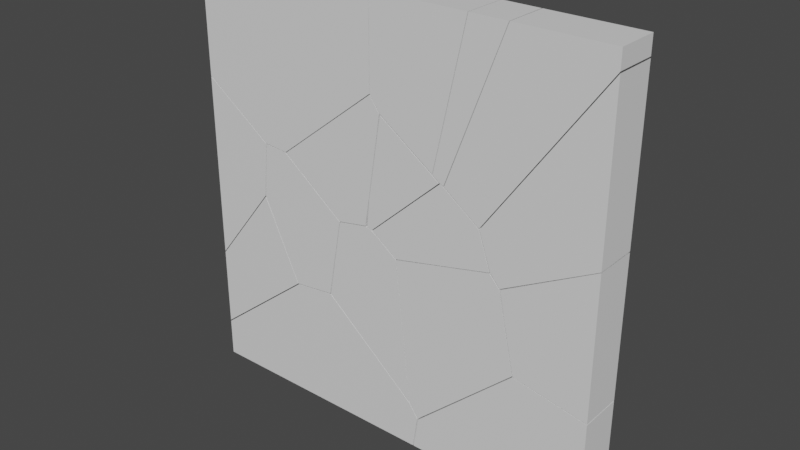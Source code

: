 # Source: GlassShatter.blend  (saved by Blender 2.92.15; exported with 4.5.12 LTS)
import bpy
from mathutils import Matrix  # noqa: F401  (used for matrix-valued properties, if any)

bpy.ops.wm.read_factory_settings(use_empty=True)
scene = bpy.context.scene
scene.name = 'Scene'

# ---- collections
col_collection = bpy.data.collections.new('Collection'); scene.collection.children.link(col_collection)

# ---- materials (node trees are filled in below, after node groups)
mat_glass = bpy.data.materials.new('Glass')
mat_glass.use_transparent_shadow = False

# ---- material node trees
mat_glass.use_nodes = True; mat_glass.node_tree.nodes.clear()
_N = mat_glass.node_tree.nodes; _L = mat_glass.node_tree.links
n0 = _N.new('ShaderNodeBsdfPrincipled'); n0.name = 'Principled BSDF'; n0.location = (10, 300)
n0.distribution = 'GGX'
n0.subsurface_method = 'BURLEY'
n0.inputs[3].default_value = 1.45
n0.inputs[27].default_value = (0.0, 0.0, 0.0, 1.0)
n0.inputs[28].default_value = 1.0
n1 = _N.new('ShaderNodeOutputMaterial'); n1.name = 'Material Output'; n1.location = (300, 300)
_L.new(n0.outputs[0], n1.inputs[0])
n1.is_active_output = True

# ---- world
world_world = bpy.data.worlds.new('World'); scene.world = world_world
world_world.use_nodes = True; world_world.node_tree.nodes.clear()
_N = world_world.node_tree.nodes; _L = world_world.node_tree.links
n0 = _N.new('ShaderNodeOutputWorld'); n0.name = 'World Output'; n0.location = (300, 300)
n1 = _N.new('ShaderNodeBackground'); n1.name = 'Background'; n1.location = (10, 300)
n1.inputs[0].default_value = (0.05088, 0.05088, 0.05088, 1.0)
_L.new(n1.outputs[0], n0.inputs[0])
n0.is_active_output = True
world_world.color = (0.05088, 0.05088, 0.05088)
world_world.use_sun_shadow = False
world_world.sun_shadow_jitter_overblur = 0.0

# ---- meshes
me_cube_cell_016 = bpy.data.meshes.new('Cube_cell.016')
me_cube_cell_016.from_pydata([(-0.1577, 0.05, 0.1277), (-0.0401, 0.05, -0.1903), (-0.09861, 0.05, -0.2439), (-0.1041, 0.05, -0.2359), (-0.1206, 0.05, -0.2117), (0.01541, 0.05, 0.1677), (0.1363, 0.05, -0.02847), (0.1072, 0.05, 0.1086), (0.09741, 0.05, 0.1541), (0.07974, 0.05, 0.1743), (0.07374, 0.05, 0.1809), (-0.1576, -0.05, 0.1278), (-0.0986, -0.05, -0.2436), (-0.1151, -0.05, -0.2197), (-0.1206, -0.05, -0.2116), (-0.1002, -0.05, 0.1411), (0.1267, -0.05, 0.01767), (0.1365, -0.05, -0.02816), (0.07747, -0.05, -0.08228), (0.09748, -0.05, 0.1543), (0.09158, -0.05, 0.161), (0.07369, -0.05, 0.1806), (0.1363, 0.05, -0.02847), (-0.0401, 0.05, -0.1903), (-0.09861, 0.05, -0.2439), (-0.1041, 0.05, -0.2359), (-0.1206, 0.05, -0.2117), (-0.1577, 0.05, 0.1277), (0.01541, 0.05, 0.1677), (0.07374, 0.05, 0.1809), (0.07974, 0.05, 0.1743), (0.09741, 0.05, 0.1541), (0.1072, 0.05, 0.1086), (0.1365, -0.05, -0.02816), (0.1267, -0.05, 0.01767), (0.09748, -0.05, 0.1543), (0.09158, -0.05, 0.161), (0.07369, -0.05, 0.1806), (-0.1002, -0.05, 0.1411), (-0.1576, -0.05, 0.1278), (-0.1206, -0.05, -0.2116), (-0.1151, -0.05, -0.2197), (-0.0986, -0.05, -0.2436), (0.07747, -0.05, -0.08228)], [], [(22, 23, 24, 25, 26, 27, 28, 29, 30, 31, 32), (33, 34, 35, 36, 37, 38, 39, 40, 41, 42, 43), (2, 1, 18, 12), (18, 1, 6, 17), (16, 17, 6, 7), (7, 8, 19, 16), (14, 4, 3, 13), (3, 2, 12, 13), (20, 19, 8, 9), (9, 10, 21, 20), (21, 10, 5, 15), (0, 11, 15, 5), (4, 14, 11, 0)])
_k = set([(0, 4), (0, 5), (1, 2), (1, 6), (2, 3), (3, 4), (5, 10), (6, 7), (7, 8), (8, 9), (9, 10), (11, 14), (11, 15), (12, 13), (12, 18), (13, 14), (15, 21), (16, 17), (16, 19), (17, 18), (19, 20), (20, 21), (22, 23), (22, 32), (23, 24), (24, 25), (25, 26), (26, 27), (27, 28), (28, 29), (29, 30), (30, 31), (31, 32), (33, 34), (33, 43), (34, 35), (35, 36), (36, 37), (37, 38), (38, 39), (39, 40), (40, 41), (41, 42), (42, 43)])
me_cube_cell_016.attributes.new('sharp_edge', 'BOOLEAN', 'EDGE').data.foreach_set('value', [ (min(e.vertices), max(e.vertices)) in _k for e in me_cube_cell_016.edges])
_uv = me_cube_cell_016.uv_layers.new(name='UVMap')
_uv.uv.foreach_set('vector', [0.4481, 0.4564, 0.4077, 0.4123, 0.3943, 0.3977, 0.3963, 0.3963, 0.4023, 0.3922, 0.4872, 0.3829, 0.4972, 0.4262, 0.5005, 0.4408, 0.4988, 0.4423, 0.4938, 0.4467, 0.4824, 0.4491, 0.4482, 0.7935, 0.4597, 0.796, 0.4938, 0.8033, 0.4955, 0.8047, 0.5004, 0.8092, 0.4905, 0.8527, 0.4872, 0.8671, 0.4024, 0.8578, 0.4003, 0.8564, 0.3944, 0.8523, 0.4347, 0.8083, 0.7504, 0.0, 1.0, 0.2488, 1.0, 0.7488, 0.2489, 0.0, 0.7488, 0.7488, 0.2488, 0.2488, 1.0, 0.2507, 1.0, 0.7494, 1.0, 0.749, 0.7494, 0.7494, 0.2507, 0.2507, 1.0, 0.2495, 0.2495, 0.2495, 0.2497, 0.0, 0.7494, 0.0, 0.749, 0.749, 0.7507, 0.7507, 0.2488, 0.2488, 1.0, 0.2496, 1.0, 0.751, 0.2496, 0.2496, 0.2496, 0.0, 0.7511, 0.0, 0.751, 0.751, 0.7501, 0.0, 1.0, 0.2506, 1.0, 0.7503, 0.2517, 0.0, 0.2517, 0.2517, 0.2513, 0.0, 0.749, 0.0, 0.7501, 0.7501, 0.749, 0.749, 0.2513, 0.2513, 0.2522, 0.0, 0.7516, 0.0, 1.0, 0.2511, 1.0, 0.7513, 0.7516, 0.7516, 0.2522, 0.2522, 1.0, 0.2488, 1.0, 0.7507, 0.2487, 0.0, 0.7489, 0.0])
me_cube_cell_016.materials.append(mat_glass)
me_cube_cell_016.use_remesh_fix_poles = True
me_cube_cell_016.use_remesh_preserve_attributes = False
me_cube_cell_016.use_mirror_vertex_groups = False
me_cube_cell_016.update()
me_cube_cell_017 = bpy.data.meshes.new('Cube_cell.017')
me_cube_cell_017.from_pydata([(-0.08785, 0.05, -0.1218), (-0.07205, 0.05, -0.1258), (-0.05755, 0.05, 0.0688), (-0.0473, 0.05, 0.1326), (0.09945, 0.05, 0.03073), (0.08684, 0.05, 0.03973), (0.08257, 0.05, 0.04277), (-0.07803, -0.05, -0.05859), (-0.0842, -0.05, -0.1227), (-0.07187, -0.05, -0.1257), (0.09949, -0.05, 0.03075), (0.09529, -0.05, 0.03375), (0.08254, -0.05, 0.04283), (-0.04732, -0.05, 0.1326), (-0.05755, 0.05, 0.0688), (-0.0473, 0.05, 0.1326), (-0.07803, -0.05, -0.05859), (-0.0842, -0.05, -0.1227), (0.08257, 0.05, 0.04277), (0.08684, 0.05, 0.03973), (0.09945, 0.05, 0.03073), (-0.07205, 0.05, -0.1258), (-0.08785, 0.05, -0.1218), (0.09949, -0.05, 0.03075), (0.09529, -0.05, 0.03375), (0.08254, -0.05, 0.04283), (-0.04732, -0.05, 0.1326), (-0.07187, -0.05, -0.1257)], [], [(14, 15, 18, 19, 20, 21, 0), (23, 24, 25, 26, 16, 17, 27), (13, 3, 2, 7), (11, 5, 6, 12), (22, 8, 7, 2), (22, 1, 8), (1, 9, 8), (12, 6, 3, 13), (10, 4, 5, 11), (4, 10, 9, 1)])
_k = set([(0, 14), (0, 21), (1, 4), (1, 22), (2, 3), (2, 22), (3, 6), (4, 5), (5, 6), (7, 8), (7, 13), (8, 9), (9, 10), (10, 11), (11, 12), (12, 13), (14, 15), (15, 18), (16, 17), (16, 26), (17, 27), (18, 19), (19, 20), (20, 21), (23, 24), (23, 27), (24, 25), (25, 26)])
me_cube_cell_017.attributes.new('sharp_edge', 'BOOLEAN', 'EDGE').data.foreach_set('value', [ (min(e.vertices), max(e.vertices)) in _k for e in me_cube_cell_017.edges])
_uv = me_cube_cell_017.uv_layers.new(name='UVMap')
_uv.uv.foreach_set('vector', [0.5479, 0.3701, 0.5638, 0.3727, 0.5414, 0.4052, 0.5406, 0.4062, 0.5384, 0.4094, 0.4995, 0.3655, 0.5002, 0.3626, 0.5384, 0.8406, 0.5391, 0.8417, 0.5414, 0.8448, 0.5638, 0.8773, 0.516, 0.885, 0.5, 0.8865, 0.4993, 0.8834, 0.7506, 0.7506, 0.2505, 0.2505, 0.2509, 0.0, 0.7519, 0.0, 0.2489, 0.0, 0.7486, 0.0, 1.0, 0.2513, 1.0, 0.751, 0.2513, 0.0, 0.752, 0.0, 1.0, 0.2481, 1.0, 0.7491, 0.2513, 0.2513, 1.0, 0.2508, 0.752, 0.752, 0.2505, 0.0, 0.7509, 0.0, 0.7519, 0.7519, 0.751, 0.751, 0.2513, 0.2513, 1.0, 0.2505, 1.0, 0.7506, 0.7507, 0.7507, 0.2501, 0.2501, 1.0, 0.2514, 1.0, 0.7511, 1.0, 0.2501, 1.0, 0.7507, 0.7509, 0.7509, 0.2505, 0.2505])
me_cube_cell_017.materials.append(mat_glass)
me_cube_cell_017.use_remesh_fix_poles = True
me_cube_cell_017.use_remesh_preserve_attributes = False
me_cube_cell_017.use_mirror_vertex_groups = False
me_cube_cell_017.update()
me_cube_cell_001 = bpy.data.meshes.new('Cube_cell.001')
me_cube_cell_001.from_pydata([(-0.2575, -0.05, 0.2269), (-0.2575, 0.05, 0.2269), (-0.2575, -0.05, -0.04766), (-0.2575, 0.05, -0.04759), (-0.09183, 0.05, -0.1647), (0.02558, 0.05, -0.1217), (-0.03495, 0.05, -0.1694), (-0.04927, 0.05, -0.1682), (0.2065, 0.05, 0.2269), (0.2062, 0.05, 0.08463), (0.2059, 0.05, 0.0204), (-0.09179, -0.05, -0.1647), (-0.07761, -0.05, -0.1659), (0.2069, -0.05, 0.2269), (0.2069, -0.05, 0.2133), (0.2061, -0.05, 0.02028), (0.1461, -0.05, -0.027), (-0.03481, -0.05, -0.1693), (-0.2575, 0.05, -0.04759), (-0.2575, -0.05, -0.04766), (0.2065, 0.05, 0.2269), (0.2062, 0.05, 0.08463), (0.2059, 0.05, 0.0204), (0.02558, 0.05, -0.1217), (-0.03495, 0.05, -0.1694), (-0.04927, 0.05, -0.1682), (-0.09183, 0.05, -0.1647), (0.1461, -0.05, -0.027), (0.2061, -0.05, 0.02028), (0.2069, -0.05, 0.2133), (0.2069, -0.05, 0.2269), (-0.09179, -0.05, -0.1647), (-0.07761, -0.05, -0.1659), (-0.03481, -0.05, -0.1693)], [], [(19, 0, 1, 18), (18, 1, 20, 21, 22, 23, 24, 25, 26), (27, 28, 29, 30, 0, 19, 31, 32, 33), (20, 1, 0, 30), (7, 6, 17, 12), (4, 7, 12, 11), (16, 5, 10, 15), (6, 5, 16, 17), (13, 14, 9, 8), (10, 9, 14, 15), (3, 4, 11, 2)])
_k = set([(2, 3), (2, 11), (3, 4), (4, 7), (5, 6), (5, 10), (6, 7), (8, 9), (8, 13), (9, 10), (11, 12), (12, 17), (13, 14), (14, 15), (15, 16), (16, 17), (18, 19), (18, 26), (19, 31), (20, 21), (20, 30), (21, 22), (22, 23), (23, 24), (24, 25), (25, 26), (27, 28), (27, 33), (28, 29), (29, 30), (31, 32), (32, 33)])
me_cube_cell_001.attributes.new('sharp_edge', 'BOOLEAN', 'EDGE').data.foreach_set('value', [ (min(e.vertices), max(e.vertices)) in _k for e in me_cube_cell_001.edges])
_uv = me_cube_cell_001.uv_layers.new(name='UVMap')
_uv.uv.foreach_set('vector', [0.5564, 0.0, 0.625, 0.0, 0.625, 0.25, 0.5564, 0.25, 0.5564, 0.25, 0.625, 0.25, 0.625, 0.366, 0.5894, 0.3659, 0.5734, 0.3658, 0.5378, 0.3208, 0.5259, 0.3056, 0.5262, 0.3021, 0.5271, 0.2914, 0.5615, 0.8991, 0.5733, 0.8841, 0.6216, 0.8839, 0.625, 0.8839, 0.625, 1.0, 0.5564, 1.0, 0.5271, 0.9586, 0.5268, 0.955, 0.526, 0.9443, 0.759, 0.5, 0.875, 0.5, 0.875, 0.75, 0.7589, 0.75, 1.0, 0.7489, 0.7487, 0.7487, 0.2489, 0.2489, 1.0, 0.2495, 0.7498, 0.0, 0.7489, 0.7489, 0.2495, 0.2495, 0.2498, 0.0, 1.0, 0.249, 1.0, 0.7488, 0.2497, 0.0, 0.7505, 0.0, 1.0, 0.7487, 0.7488, 0.7488, 0.249, 0.249, 1.0, 0.2489, 0.2489, 0.0529, 0.2489, 0.0, 0.7501, 0.0, 0.7498, 0.5551, 1.0, 0.7503, 0.7501, 0.7501, 0.2489, 0.2489, 1.0, 0.2495, 0.7497, 0.2314, 1.0, 0.2502, 1.0, 0.7502, 0.2517, 0.233])
me_cube_cell_001.materials.append(mat_glass)
me_cube_cell_001.use_remesh_fix_poles = True
me_cube_cell_001.use_remesh_preserve_attributes = False
me_cube_cell_001.use_mirror_vertex_groups = False
me_cube_cell_001.update()
me_cube_cell_002 = bpy.data.meshes.new('Cube_cell.002')
me_cube_cell_002.from_pydata([(-0.1133, -0.05385, -0.1979), (-0.1133, -0.05385, -0.008054), (-0.1133, 0.04615, -0.198), (-0.1133, 0.04615, -0.008297), (-0.09099, 0.04615, -0.1803), (0.06134, 0.04615, 0.137), (0.1277, 0.04615, -0.006008), (-0.0117, 0.04615, 0.1207), (0.03882, 0.04615, 0.1847), (0.106, -0.05385, 0.04149), (0.128, -0.05385, -0.005892), (0.05555, -0.05385, -0.06362), (0.03857, -0.05385, 0.1842), (-0.1133, 0.04615, -0.198), (-0.1133, -0.05385, -0.1979), (-0.1133, -0.05385, -0.008054), (-0.1133, 0.04615, -0.008297), (0.03882, 0.04615, 0.1847), (0.06134, 0.04615, 0.137), (0.1277, 0.04615, -0.006008), (-0.09099, 0.04615, -0.1803), (-0.0117, 0.04615, 0.1207), (0.128, -0.05385, -0.005892), (0.106, -0.05385, 0.04149), (0.03857, -0.05385, 0.1842), (0.05555, -0.05385, -0.06362)], [], [(13, 14, 15, 16), (17, 18, 19, 20, 13, 16, 21), (22, 23, 24, 15, 14, 25), (9, 10, 6, 5), (5, 8, 12, 9), (11, 0, 2, 4), (4, 6, 10, 11), (3, 1, 7), (12, 8, 7, 1)])
_k = set([(0, 2), (0, 11), (1, 3), (1, 12), (2, 4), (3, 7), (4, 6), (5, 6), (5, 8), (7, 8), (9, 10), (9, 12), (10, 11), (13, 14), (13, 20), (14, 25), (15, 16), (15, 24), (16, 21), (17, 18), (17, 21), (18, 19), (19, 20), (22, 23), (22, 25), (23, 24)])
me_cube_cell_002.attributes.new('sharp_edge', 'BOOLEAN', 'EDGE').data.foreach_set('value', [ (min(e.vertices), max(e.vertices)) in _k for e in me_cube_cell_002.edges])
_uv = me_cube_cell_002.uv_layers.new(name='UVMap')
_uv.uv.foreach_set('vector', [0.3984, 0.25, 0.3985, 0.0, 0.4459, 0.0, 0.4459, 0.25, 0.4941, 0.288, 0.4822, 0.2937, 0.4465, 0.3103, 0.4029, 0.2556, 0.3984, 0.25, 0.4459, 0.25, 0.4781, 0.2754, 0.4465, 0.9397, 0.4583, 0.9452, 0.494, 0.962, 0.4459, 1.0, 0.3985, 1.0, 0.432, 0.9578, 1.0, 0.7519, 0.7517, 0.7517, 0.2503, 0.2503, 1.0, 0.251, 0.251, 0.251, 0.2503, 0.0, 0.7497, 0.0, 0.7519, 0.7519, 1.0, 0.7512, 0.4231, 0.1727, 0.9237, 0.1723, 1.0, 0.2488, 0.2488, 0.2488, 1.0, 0.2503, 1.0, 0.7517, 0.7512, 0.7512, 0.4976, 0.2468, 1.0, 0.2505, 1.0, 0.7498, 1.0, 0.2503, 1.0, 0.7497, 0.7498, 0.7498, 0.2505, 0.2505])
me_cube_cell_002.materials.append(mat_glass)
me_cube_cell_002.use_remesh_fix_poles = True
me_cube_cell_002.use_remesh_preserve_attributes = False
me_cube_cell_002.use_mirror_vertex_groups = False
me_cube_cell_002.update()
me_cube_cell_003 = bpy.data.meshes.new('Cube_cell.003')
me_cube_cell_003.from_pydata([(-0.3606, -0.05128, -0.1358), (-0.3606, 0.04872, -0.1358), (-0.3606, -0.05128, -0.04534), (-0.3606, 0.04872, -0.04501), (-0.3367, 0.04872, -0.02592), (-0.1178, 0.04872, 0.1484), (-0.04282, 0.04872, 0.1577), (-0.01789, 0.04872, 0.1607), (0.2245, 0.04872, -0.09239), (0.2179, 0.04872, -0.1358), (0.2291, 0.04872, -0.06055), (0.2069, 0.04872, -0.0275), (0.03846, 0.04872, 0.1137), (0.2124, 0.04872, -0.03563), (0.151, -0.05128, 0.01945), (-0.01804, -0.05128, 0.1605), (0.2291, -0.05128, -0.06018), (0.2182, -0.05128, -0.1358), (0.2235, -0.05128, -0.05185), (0.207, -0.05128, -0.02747), (-0.1902, -0.05128, 0.09066), (-0.0928, -0.05128, 0.1515), (-0.1176, -0.05128, 0.1485), (0.2182, -0.02056, -0.1358), (-0.3606, -0.05128, -0.04534), (-0.3606, 0.04872, -0.04501), (0.2245, 0.04872, -0.09239), (0.2179, 0.04872, -0.1358), (-0.3367, 0.04872, -0.02592), (-0.1178, 0.04872, 0.1484), (-0.04282, 0.04872, 0.1577), (-0.01789, 0.04872, 0.1607), (0.03846, 0.04872, 0.1137), (0.2069, 0.04872, -0.0275), (0.2124, 0.04872, -0.03563), (0.2291, 0.04872, -0.06055), (-0.0928, -0.05128, 0.1515), (-0.1176, -0.05128, 0.1485), (-0.1902, -0.05128, 0.09066), (0.2182, -0.05128, -0.1358), (0.2291, -0.05128, -0.06018), (0.2235, -0.05128, -0.05185), (0.207, -0.05128, -0.02747), (0.151, -0.05128, 0.01945), (-0.01804, -0.05128, 0.1605), (0.2182, -0.02056, -0.1358)], [], [(1, 0, 24, 25), (26, 27, 1, 25, 28, 29, 30, 31, 32, 33, 34, 35), (36, 37, 38, 24, 0, 39, 40, 41, 42, 43, 44), (0, 1, 27, 45, 39), (9, 8, 23), (23, 8, 10, 16, 17), (18, 16, 10, 13), (13, 11, 19, 18), (4, 3, 2, 20), (22, 5, 4, 20), (21, 6, 5, 22), (15, 7, 6, 21), (14, 12, 7, 15), (19, 11, 12, 14)])
_k = set([(2, 3), (2, 20), (3, 4), (4, 5), (5, 6), (6, 7), (7, 12), (8, 9), (8, 10), (9, 23), (10, 13), (11, 12), (11, 13), (14, 15), (14, 19), (15, 21), (16, 17), (16, 18), (17, 23), (18, 19), (20, 22), (21, 22), (24, 25), (24, 38), (25, 28), (26, 27), (26, 35), (27, 45), (28, 29), (29, 30), (30, 31), (31, 32), (32, 33), (33, 34), (34, 35), (36, 37), (36, 44), (37, 38), (39, 40), (39, 45), (40, 41), (41, 42), (42, 43), (43, 44)])
me_cube_cell_003.attributes.new('sharp_edge', 'BOOLEAN', 'EDGE').data.foreach_set('value', [ (min(e.vertices), max(e.vertices)) in _k for e in me_cube_cell_003.edges])
_uv = me_cube_cell_003.uv_layers.new(name='UVMap')
_uv.uv.foreach_set('vector', [0.375, 0.25, 0.375, 0.0, 0.3976, 0.0, 0.3977, 0.25, 0.3859, 0.3963, 0.375, 0.3946, 0.375, 0.25, 0.3977, 0.25, 0.4025, 0.256, 0.4461, 0.3107, 0.4484, 0.3294, 0.4491, 0.3357, 0.4374, 0.3498, 0.4021, 0.3919, 0.4001, 0.3933, 0.3938, 0.3974, 0.4468, 0.9331, 0.4461, 0.9393, 0.4316, 0.9574, 0.3976, 1.0, 0.375, 1.0, 0.375, 0.8553, 0.3939, 0.8526, 0.396, 0.854, 0.4021, 0.8581, 0.4138, 0.8721, 0.4491, 0.9144, 0.125, 0.75, 0.125, 0.5, 0.2696, 0.5, 0.2697, 0.6732, 0.2697, 0.75, 0.6514, 0.2521, 1.0, 0.2522, 1.0, 0.5984, 0.5984, 0.5984, 0.2522, 0.2522, 0.2515, 0.0, 0.7497, 0.0, 0.7515, 0.5993, 0.7491, 0.0, 1.0, 0.2503, 1.0, 0.7485, 0.2497, 0.0, 0.2497, 0.2497, 0.2502, 0.0, 0.7508, 0.0, 0.7491, 0.7491, 1.0, 0.7476, 0.9186, 0.748, 0.4204, 0.2504, 1.0, 0.2478, 0.2479, 0.0, 0.7479, 0.0, 0.7476, 0.7476, 0.2478, 0.2478, 0.2484, 0.0, 0.7494, 0.0, 0.7479, 0.7479, 0.2479, 0.2479, 1.0, 0.2507, 1.0, 0.7501, 0.7494, 0.7494, 0.2484, 0.2484, 1.0, 0.2492, 1.0, 0.7496, 0.7501, 0.7501, 0.2507, 0.2507, 0.2492, 0.0, 0.7498, 0.0, 0.7496, 0.7496, 0.2492, 0.2492])
me_cube_cell_003.materials.append(mat_glass)
me_cube_cell_003.use_remesh_fix_poles = True
me_cube_cell_003.use_remesh_preserve_attributes = False
me_cube_cell_003.use_mirror_vertex_groups = False
me_cube_cell_003.update()
me_cube_cell_004 = bpy.data.meshes.new('Cube_cell.004')
me_cube_cell_004.from_pydata([(0.1898, -0.05, 0.1905), (0.1898, 0.05, 0.1905), (-0.1216, 0.05, -0.0589), (-0.09606, 0.05, -0.2058), (-0.07494, 0.05, -0.221), (-0.1597, 0.05, -0.1592), (0.1898, 0.05, 0.1491), (0.161, 0.05, 0.1089), (-0.02641, 0.05, 0.1905), (0.1898, -0.05, 0.1495), (-0.1597, -0.05, -0.1593), (-0.1385, -0.05, -0.1749), (0.003817, -0.05, -0.1107), (-0.07489, -0.05, -0.2207), (-0.02666, -0.05, 0.1905), (-0.04553, -0.05, 0.141), (-0.09606, 0.05, -0.2058), (-0.1597, 0.05, -0.1592), (-0.1216, 0.05, -0.0589), (-0.02641, 0.05, 0.1905), (0.1898, 0.05, 0.1491), (0.161, 0.05, 0.1089), (-0.07494, 0.05, -0.221), (0.1898, -0.05, 0.1495), (-0.1385, -0.05, -0.1749), (-0.07489, -0.05, -0.2207), (0.003817, -0.05, -0.1107), (-0.02666, -0.05, 0.1905), (-0.04553, -0.05, 0.141), (-0.1597, -0.05, -0.1593)], [], [(16, 17, 18, 19, 1, 20, 21, 22), (20, 1, 0, 23), (24, 25, 26, 23, 0, 27, 28, 29), (27, 0, 1, 19), (9, 12, 7, 6), (12, 13, 4, 7), (8, 2, 15, 14), (2, 5, 10, 15), (3, 4, 13, 11), (5, 3, 11, 10)])
_k = set([(2, 5), (2, 8), (3, 4), (3, 5), (4, 7), (6, 7), (6, 9), (8, 14), (9, 12), (10, 11), (10, 15), (11, 13), (12, 13), (14, 15), (16, 17), (16, 22), (17, 18), (18, 19), (19, 27), (20, 21), (20, 23), (21, 22), (23, 26), (24, 25), (24, 29), (25, 26), (27, 28), (28, 29)])
me_cube_cell_004.attributes.new('sharp_edge', 'BOOLEAN', 'EDGE').data.foreach_set('value', [ (min(e.vertices), max(e.vertices)) in _k for e in me_cube_cell_004.edges])
_uv = me_cube_cell_004.uv_layers.new(name='UVMap')
_uv.uv.foreach_set('vector', [0.5259, 0.4285, 0.5376, 0.4126, 0.5627, 0.4222, 0.625, 0.446, 0.625, 0.5, 0.6146, 0.5, 0.6046, 0.4928, 0.5221, 0.4338, 0.6146, 0.5, 0.625, 0.5, 0.625, 0.75, 0.6148, 0.75, 0.5337, 0.8321, 0.5222, 0.8162, 0.5497, 0.7965, 0.6148, 0.75, 0.625, 0.75, 0.625, 0.8041, 0.6126, 0.8088, 0.5375, 0.8374, 0.6791, 0.75, 0.625, 0.75, 0.625, 0.5, 0.679, 0.5, 0.841, 0.592, 0.2499, 0.0, 0.7491, 0.0, 0.8405, 0.09154, 0.2499, 0.2499, 0.2505, 0.0, 0.751, 0.0, 0.7491, 0.7491, 0.3755, 0.2509, 1.0, 0.2506, 1.0, 0.7505, 0.8762, 0.7506, 0.2506, 0.2506, 0.2505, 0.0, 0.7502, 0.0, 0.7505, 0.7505, 0.7509, 0.0, 1.0, 0.249, 1.0, 0.7495, 0.2503, 0.0, 0.7495, 0.0, 0.7509, 0.7509, 0.2503, 0.2503, 0.2498, 0.0])
me_cube_cell_004.materials.append(mat_glass)
me_cube_cell_004.use_remesh_fix_poles = True
me_cube_cell_004.use_remesh_preserve_attributes = False
me_cube_cell_004.use_mirror_vertex_groups = False
me_cube_cell_004.update()
me_cube_cell_005 = bpy.data.meshes.new('Cube_cell.005')
me_cube_cell_005.from_pydata([(0.221, -0.05183, -0.1378), (0.221, 0.04817, -0.1378), (-0.1984, 0.04817, -0.1378), (-0.1919, 0.04817, -0.09357), (-0.1287, 0.04817, -0.008752), (-0.187, 0.04817, -0.06242), (0.04854, 0.04817, 0.1535), (0.2154, 0.04817, 0.1228), (0.221, 0.04817, 0.1217), (0.221, -0.05183, 0.1215), (-0.1984, -0.05183, -0.1378), (-0.1866, -0.05183, -0.06221), (-0.01083, -0.05183, 0.09954), (0.1039, -0.05183, 0.1434), (0.04823, -0.05183, 0.1536), (-0.1985, -0.02258, -0.1378), (0.2154, 0.04817, 0.1228), (0.221, 0.04817, 0.1217), (-0.1984, 0.04817, -0.1378), (-0.1919, 0.04817, -0.09357), (-0.187, 0.04817, -0.06242), (-0.1287, 0.04817, -0.008752), (0.04854, 0.04817, 0.1535), (0.221, -0.05183, 0.1215), (0.1039, -0.05183, 0.1434), (0.04823, -0.05183, 0.1536), (-0.01083, -0.05183, 0.09954), (-0.1866, -0.05183, -0.06221), (-0.1984, -0.05183, -0.1378), (-0.1985, -0.02258, -0.1378)], [], [(16, 17, 1, 18, 19, 20, 21, 22), (23, 0, 1, 17), (24, 25, 26, 27, 28, 0, 23), (18, 1, 0, 28, 29), (8, 7, 13, 9), (15, 3, 2), (14, 6, 4, 12), (13, 7, 6, 14), (12, 4, 5, 11), (11, 5, 3, 15, 10)])
_k = set([(2, 3), (2, 15), (3, 5), (4, 5), (4, 6), (6, 7), (7, 8), (8, 9), (9, 13), (10, 11), (10, 15), (11, 12), (12, 14), (13, 14), (16, 17), (16, 22), (17, 23), (18, 19), (18, 29), (19, 20), (20, 21), (21, 22), (23, 24), (24, 25), (25, 26), (26, 27), (27, 28), (28, 29)])
me_cube_cell_005.attributes.new('sharp_edge', 'BOOLEAN', 'EDGE').data.foreach_set('value', [ (min(e.vertices), max(e.vertices)) in _k for e in me_cube_cell_005.edges])
_uv = me_cube_cell_005.uv_layers.new(name='UVMap')
_uv.uv.foreach_set('vector', [0.4401, 0.4986, 0.4399, 0.5, 0.375, 0.5, 0.375, 0.3951, 0.3861, 0.3968, 0.3938, 0.398, 0.4073, 0.4126, 0.4478, 0.4569, 0.4398, 0.75, 0.375, 0.75, 0.375, 0.5, 0.4399, 0.5, 0.4453, 0.7793, 0.4479, 0.7932, 0.4343, 0.808, 0.3939, 0.8519, 0.375, 0.8549, 0.375, 0.75, 0.4398, 0.75, 0.2701, 0.5, 0.375, 0.5, 0.375, 0.75, 0.2701, 0.75, 0.2701, 0.6769, 0.2484, 0.02505, 0.2484, 0.0, 0.7495, 0.0, 0.7491, 0.5254, 0.3969, 0.0, 0.7513, 0.0, 0.7503, 0.3523, 1.0, 0.2496, 1.0, 0.7489, 0.2487, 0.0, 0.7496, 0.0, 0.2505, 0.0, 0.7516, 0.0, 0.7489, 0.7489, 0.2496, 0.2496, 0.7496, 0.7496, 0.2487, 0.2487, 0.249, 0.0, 0.7505, 0.0, 0.2495, 0.0, 0.751, 0.0, 1.0, 0.2487, 1.0, 0.6031, 0.8539, 0.6036])
me_cube_cell_005.materials.append(mat_glass)
me_cube_cell_005.use_remesh_fix_poles = True
me_cube_cell_005.use_remesh_preserve_attributes = False
me_cube_cell_005.use_mirror_vertex_groups = False
me_cube_cell_005.update()
me_cube_cell_006 = bpy.data.meshes.new('Cube_cell.006')
me_cube_cell_006.from_pydata([(-0.03621, 0.05, -0.1384), (-0.02946, 0.05, -0.1411), (-0.04935, 0.05, -0.1289), (-0.05369, 0.05, -0.1256), (-0.03245, 0.05, -0.02981), (0.01065, 0.05, -0.04275), (0.1056, 0.05, 0.2072), (0.0202, 0.05, 0.2072), (-0.05375, -0.05, -0.1256), (-0.04074, -0.05, -0.1354), (-0.03634, -0.05, -0.1386), (0.1059, -0.05, 0.2072), (0.08703, -0.05, 0.1575), (-0.02733, -0.05, -0.1417), (0.02005, -0.05, 0.2072), (0.009905, -0.05, 0.1616), (-0.02946, 0.05, -0.1411), (-0.03621, 0.05, -0.1384), (-0.04935, 0.05, -0.1289), (-0.05369, 0.05, -0.1256), (-0.03245, 0.05, -0.02981), (0.0202, 0.05, 0.2072), (0.1056, 0.05, 0.2072), (0.01065, 0.05, -0.04275), (0.08703, -0.05, 0.1575), (0.1059, -0.05, 0.2072), (0.02005, -0.05, 0.2072), (0.009905, -0.05, 0.1616), (-0.05375, -0.05, -0.1256), (-0.04074, -0.05, -0.1354), (-0.03634, -0.05, -0.1386), (-0.02733, -0.05, -0.1417)], [], [(16, 17, 18, 19, 20, 21, 22, 23), (24, 25, 26, 27, 28, 29, 30, 31), (22, 21, 26, 25), (3, 2, 9, 8), (2, 0, 10, 9), (0, 1, 10), (1, 13, 10), (4, 3, 8, 15), (7, 4, 15, 14), (11, 12, 5, 6), (1, 5, 12, 13)])
_k = set([(0, 1), (0, 2), (1, 5), (2, 3), (3, 4), (4, 7), (5, 6), (6, 11), (7, 14), (8, 9), (8, 15), (9, 10), (10, 13), (11, 12), (12, 13), (14, 15), (16, 17), (16, 23), (17, 18), (18, 19), (19, 20), (20, 21), (21, 26), (22, 23), (22, 25), (24, 25), (24, 31), (26, 27), (27, 28), (28, 29), (29, 30), (30, 31)])
me_cube_cell_006.attributes.new('sharp_edge', 'BOOLEAN', 'EDGE').data.foreach_set('value', [ (min(e.vertices), max(e.vertices)) in _k for e in me_cube_cell_006.edges])
_uv = me_cube_cell_006.uv_layers.new(name='UVMap')
_uv.uv.foreach_set('vector', [0.5379, 0.4117, 0.5386, 0.41, 0.541, 0.4067, 0.5418, 0.4056, 0.5657, 0.4109, 0.625, 0.4241, 0.625, 0.4454, 0.5625, 0.4217, 0.6126, 0.8092, 0.625, 0.8045, 0.625, 0.8259, 0.6136, 0.8285, 0.5418, 0.8444, 0.5394, 0.8411, 0.5383, 0.8395, 0.5378, 0.8378, 0.6796, 0.5, 0.7009, 0.5, 0.7009, 0.75, 0.6795, 0.75, 0.7491, 0.0, 1.0, 0.25, 1.0, 0.7491, 0.2481, 0.0, 0.25, 0.25, 1.0, 0.2513, 1.0, 0.7495, 0.7491, 0.7491, 0.2513, 0.2513, 1.0, 0.2478, 0.7495, 0.7495, 0.2487, 0.0, 0.7509, 0.0, 0.7484, 0.7484, 0.7499, 0.0, 1.0, 0.2509, 1.0, 0.7519, 0.2505, 0.0, 0.749, 0.1305, 0.7499, 0.7499, 0.2505, 0.2505, 0.2503, 0.1312, 0.8758, 0.1248, 1.0, 0.2493, 1.0, 0.7514, 0.3753, 0.1256, 1.0, 0.7513, 0.7514, 0.7514, 0.2493, 0.2493, 1.0, 0.2491])
me_cube_cell_006.materials.append(mat_glass)
me_cube_cell_006.use_remesh_fix_poles = True
me_cube_cell_006.use_remesh_preserve_attributes = False
me_cube_cell_006.use_mirror_vertex_groups = False
me_cube_cell_006.update()
me_cube_cell_007 = bpy.data.meshes.new('Cube_cell.007')
me_cube_cell_007.from_pydata([(-0.09669, 0.05, 0.0187), (-0.08406, 0.05, 0.147), (-0.09369, 0.05, 0.05091), (-0.04201, 0.05, 0.1437), (-0.07448, 0.05, -0.02893), (0.09979, 0.05, -0.1147), (0.09141, 0.05, -0.1613), (0.1248, 0.05, 0.02619), (0.06674, 0.05, -0.1643), (-0.007171, 0.05, -0.173), (0.01032, 0.05, 0.1135), (-0.0278, 0.05, 0.1424), (0.09141, -0.05, -0.1611), (-0.09663, -0.05, 0.01829), (-0.08763, -0.05, 0.115), (-0.02995, -0.05, -0.1247), (-0.02773, -0.05, 0.1421), (-0.07037, -0.05, 0.146), (-0.08441, -0.05, 0.147), (0.1166, -0.05, -0.021), (0.1249, -0.05, 0.02611), (0.08667, -0.05, 0.05529), (0.01734, -0.05, -0.17), (-0.007408, -0.05, -0.1729), (-0.07448, 0.05, -0.02893), (-0.09669, 0.05, 0.0187), (-0.09369, 0.05, 0.05091), (-0.08406, 0.05, 0.147), (-0.04201, 0.05, 0.1437), (-0.0278, 0.05, 0.1424), (0.01032, 0.05, 0.1135), (0.1248, 0.05, 0.02619), (0.09979, 0.05, -0.1147), (0.09141, 0.05, -0.1613), (0.06674, 0.05, -0.1643), (-0.007171, 0.05, -0.173), (-0.07037, -0.05, 0.146), (-0.08441, -0.05, 0.147), (-0.08763, -0.05, 0.115), (-0.09663, -0.05, 0.01829), (-0.02995, -0.05, -0.1247), (-0.007408, -0.05, -0.1729), (0.01734, -0.05, -0.17), (0.09141, -0.05, -0.1611), (0.1166, -0.05, -0.021), (0.1249, -0.05, 0.02611), (0.08667, -0.05, 0.05529), (-0.02773, -0.05, 0.1421)], [], [(24, 25, 26, 27, 28, 29, 30, 31, 32, 33, 34, 35), (36, 37, 38, 39, 40, 41, 42, 43, 44, 45, 46, 47), (20, 7, 10, 21), (21, 10, 11, 16), (6, 5, 19, 12), (5, 7, 20, 19), (17, 3, 1, 18), (16, 11, 3, 17), (18, 1, 2, 14), (2, 0, 13, 14), (22, 8, 6, 12), (9, 8, 22, 23), (9, 23, 15, 4), (13, 0, 4, 15)])
_k = set([(0, 2), (0, 4), (1, 2), (1, 3), (3, 11), (4, 9), (5, 6), (5, 7), (6, 8), (7, 10), (8, 9), (10, 11), (12, 19), (12, 22), (13, 14), (13, 15), (14, 18), (15, 23), (16, 17), (16, 21), (17, 18), (19, 20), (20, 21), (22, 23), (24, 25), (24, 35), (25, 26), (26, 27), (27, 28), (28, 29), (29, 30), (30, 31), (31, 32), (32, 33), (33, 34), (34, 35), (36, 37), (36, 47), (37, 38), (38, 39), (39, 40), (40, 41), (41, 42), (42, 43), (43, 44), (44, 45), (45, 46), (46, 47)])
me_cube_cell_007.attributes.new('sharp_edge', 'BOOLEAN', 'EDGE').data.foreach_set('value', [ (min(e.vertices), max(e.vertices)) in _k for e in me_cube_cell_007.edges])
_uv = me_cube_cell_007.uv_layers.new(name='UVMap')
_uv.uv.foreach_set('vector', [0.4827, 0.294, 0.4946, 0.2884, 0.5027, 0.2892, 0.5267, 0.2916, 0.5259, 0.3021, 0.5255, 0.3056, 0.5183, 0.3152, 0.4965, 0.3438, 0.4613, 0.3375, 0.4496, 0.3354, 0.4489, 0.3293, 0.4467, 0.3108, 0.5264, 0.955, 0.5267, 0.9585, 0.5187, 0.9593, 0.4945, 0.9616, 0.4588, 0.9449, 0.4467, 0.9393, 0.4474, 0.9331, 0.4497, 0.9146, 0.4847, 0.9083, 0.4965, 0.9062, 0.5038, 0.9158, 0.5255, 0.9444, 0.7496, 0.7496, 0.2513, 0.2513, 1.0, 0.2496, 1.0, 0.7491, 0.7491, 0.7491, 0.2496, 0.2496, 0.25, 0.0, 0.7501, 0.0, 0.7509, 0.0, 1.0, 0.2494, 1.0, 0.749, 0.2518, 0.0, 0.2494, 0.2494, 1.0, 0.2513, 1.0, 0.7496, 0.749, 0.749, 1.0, 0.2505, 1.0, 0.7502, 0.2507, 0.0, 0.7498, 0.0, 1.0, 0.2499, 1.0, 0.75, 0.7502, 0.7502, 0.2505, 0.2505, 0.7498, 0.7498, 0.2507, 0.2507, 1.0, 0.2497, 1.0, 0.7495, 0.2497, 0.2497, 0.2503, 0.0, 0.7513, 0.0, 0.7495, 0.7495, 0.2514, 0.0, 0.7507, 0.0, 1.0, 0.2491, 1.0, 0.7482, 0.7507, 0.0, 0.7507, 0.7507, 0.2514, 0.2514, 0.2514, 0.0, 0.7507, 0.7507, 0.2514, 0.2514, 0.2514, 0.0, 0.7506, 0.0, 1.0, 0.2487, 1.0, 0.7497, 0.7506, 0.7506, 0.2514, 0.2514])
me_cube_cell_007.materials.append(mat_glass)
me_cube_cell_007.use_remesh_fix_poles = True
me_cube_cell_007.use_remesh_preserve_attributes = False
me_cube_cell_007.use_mirror_vertex_groups = False
me_cube_cell_007.update()
me_cube_cell_008 = bpy.data.meshes.new('Cube_cell.008')
me_cube_cell_008.from_pydata([(-0.1762, 0.05, -0.02519), (-0.138, 0.05, -0.05424), (0.0476, 0.05, -0.1267), (-0.005972, 0.05, -0.1371), (-0.02376, 0.05, -0.1404), (0.003822, 0.05, 0.1167), (0.0636, 0.05, 0.1636), (0.08801, 0.05, 0.129), (0.07802, 0.05, 0.06457), (0.06967, 0.05, 0.1552), (-0.1758, -0.05, -0.02487), (-0.02354, -0.05, -0.1406), (-0.06149, -0.05, -0.1119), (-0.1158, -0.05, 0.0225), (0.03013, -0.05, -0.1306), (0.04797, -0.05, -0.1272), (0.05811, -0.05, -0.06346), (0.08799, -0.05, 0.1293), (0.08191, -0.05, 0.1379), (0.06367, -0.05, 0.1634), (0.003822, 0.05, 0.1167), (0.0636, 0.05, 0.1636), (0.06967, 0.05, 0.1552), (0.08801, 0.05, 0.129), (0.07802, 0.05, 0.06457), (0.0476, 0.05, -0.1267), (-0.005972, 0.05, -0.1371), (-0.02376, 0.05, -0.1404), (-0.138, 0.05, -0.05424), (-0.1762, 0.05, -0.02519), (-0.06149, -0.05, -0.1119), (-0.02354, -0.05, -0.1406), (0.03013, -0.05, -0.1306), (0.04797, -0.05, -0.1272), (0.05811, -0.05, -0.06346), (0.08799, -0.05, 0.1293), (0.08191, -0.05, 0.1379), (0.06367, -0.05, 0.1634), (-0.1158, -0.05, 0.0225), (-0.1758, -0.05, -0.02487)], [], [(20, 21, 22, 23, 24, 25, 26, 27, 28, 29), (30, 31, 32, 33, 34, 35, 36, 37, 38, 39), (18, 17, 7, 9), (8, 7, 17, 16), (15, 2, 8, 16), (9, 6, 19, 18), (0, 10, 13, 5), (19, 6, 5, 13), (4, 3, 14, 11), (3, 2, 15, 14), (1, 4, 11, 12), (0, 1, 12, 10)])
_k = set([(0, 1), (0, 5), (1, 4), (2, 3), (2, 8), (3, 4), (5, 6), (6, 9), (7, 8), (7, 9), (10, 12), (10, 13), (11, 12), (11, 14), (13, 19), (14, 15), (15, 16), (16, 17), (17, 18), (18, 19), (20, 21), (20, 29), (21, 22), (22, 23), (23, 24), (24, 25), (25, 26), (26, 27), (27, 28), (28, 29), (30, 31), (30, 39), (31, 32), (32, 33), (33, 34), (34, 35), (35, 36), (36, 37), (37, 38), (38, 39)])
me_cube_cell_008.attributes.new('sharp_edge', 'BOOLEAN', 'EDGE').data.foreach_set('value', [ (min(e.vertices), max(e.vertices)) in _k for e in me_cube_cell_008.edges])
_uv = me_cube_cell_008.uv_layers.new(name='UVMap')
_uv.uv.foreach_set('vector', [0.5612, 0.3511, 0.5729, 0.366, 0.5708, 0.3675, 0.5643, 0.3721, 0.5482, 0.3696, 0.5003, 0.362, 0.4977, 0.3486, 0.4969, 0.3442, 0.5185, 0.3156, 0.5257, 0.3061, 0.504, 0.9153, 0.4969, 0.9058, 0.4994, 0.8924, 0.5002, 0.8879, 0.5162, 0.8854, 0.5643, 0.8779, 0.5665, 0.8794, 0.5729, 0.884, 0.5376, 0.9288, 0.5258, 0.9439, 0.7515, 0.0, 1.0, 0.2481, 1.0, 0.7486, 0.2504, 0.0, 1.0, 0.7491, 0.7486, 0.7486, 0.2481, 0.2481, 1.0, 0.2495, 0.2492, 0.0, 0.7481, 0.0, 0.7491, 0.7491, 0.2495, 0.2495, 1.0, 0.7496, 0.7507, 0.7507, 0.2516, 0.2516, 1.0, 0.2485, 0.2502, 0.0, 0.7497, 0.0, 1.0, 0.2505, 1.0, 0.7503, 1.0, 0.2516, 1.0, 0.7507, 0.7503, 0.7503, 0.2505, 0.2505, 0.7514, 0.0, 1.0, 0.2484, 1.0, 0.7497, 0.2496, 0.0, 0.2484, 0.2484, 1.0, 0.2519, 1.0, 0.7508, 0.7497, 0.7497, 1.0, 0.7494, 0.2486, 0.0, 0.7504, 0.0, 1.0, 0.2489, 1.0, 0.7498, 0.7494, 0.7494, 0.2489, 0.2489, 1.0, 0.2503])
me_cube_cell_008.materials.append(mat_glass)
me_cube_cell_008.use_remesh_fix_poles = True
me_cube_cell_008.use_remesh_preserve_attributes = False
me_cube_cell_008.use_mirror_vertex_groups = False
me_cube_cell_008.update()
me_cube_cell_009 = bpy.data.meshes.new('Cube_cell.009')
me_cube_cell_009.from_pydata([(-0.07781, 0.05, 0.1058), (-0.103, 0.05, -0.03461), (-0.02433, 0.05, 0.1159), (-0.1113, 0.05, -0.08172), (-0.05532, 0.05, -0.1287), (0.1117, 0.05, -0.2688), (0.1026, 0.05, -0.1848), (0.07451, 0.05, 0.06901), (0.05855, 0.05, 0.08072), (0.01084, 0.05, 0.1151), (-0.002013, 0.05, 0.1185), (-0.1115, -0.05, -0.08168), (0.05597, -0.05, -0.2222), (0.1114, -0.05, -0.2686), (0.08394, -0.05, -0.01612), (0.07454, -0.05, 0.0688), (-0.07824, -0.05, 0.1056), (-0.08659, -0.05, 0.05913), (-0.06053, -0.05, 0.109), (0.02666, -0.05, 0.1039), (0.006335, -0.05, 0.1166), (-0.006397, -0.05, 0.1191), (-0.05532, 0.05, -0.1287), (-0.1113, 0.05, -0.08172), (-0.103, 0.05, -0.03461), (-0.07781, 0.05, 0.1058), (-0.02433, 0.05, 0.1159), (-0.002013, 0.05, 0.1185), (0.01084, 0.05, 0.1151), (0.05855, 0.05, 0.08072), (0.07451, 0.05, 0.06901), (0.1026, 0.05, -0.1848), (0.1117, 0.05, -0.2688), (-0.07824, -0.05, 0.1056), (-0.08659, -0.05, 0.05913), (-0.1115, -0.05, -0.08168), (0.05597, -0.05, -0.2222), (0.1114, -0.05, -0.2686), (0.08394, -0.05, -0.01612), (0.07454, -0.05, 0.0688), (0.02666, -0.05, 0.1039), (0.006335, -0.05, 0.1166), (-0.006397, -0.05, 0.1191), (-0.06053, -0.05, 0.109)], [], [(22, 23, 24, 25, 26, 27, 28, 29, 30, 31, 32), (33, 34, 35, 36, 37, 38, 39, 40, 41, 42, 43), (4, 5, 13, 12), (6, 7, 15, 14), (5, 6, 14, 13), (3, 4, 12, 11), (1, 3, 11, 17), (16, 0, 1, 17), (20, 9, 10), (19, 8, 9, 20), (15, 7, 8, 19), (20, 10, 21), (21, 10, 2, 18), (18, 2, 0, 16)])
_k = set([(0, 1), (0, 2), (1, 3), (2, 10), (3, 4), (4, 5), (5, 6), (6, 7), (7, 8), (8, 9), (9, 10), (11, 12), (11, 17), (12, 13), (13, 14), (14, 15), (15, 19), (16, 17), (16, 18), (18, 21), (19, 20), (20, 21), (22, 23), (22, 32), (23, 24), (24, 25), (25, 26), (26, 27), (27, 28), (28, 29), (29, 30), (30, 31), (31, 32), (33, 34), (33, 43), (34, 35), (35, 36), (36, 37), (37, 38), (38, 39), (39, 40), (40, 41), (41, 42), (42, 43)])
me_cube_cell_009.attributes.new('sharp_edge', 'BOOLEAN', 'EDGE').data.foreach_set('value', [ (min(e.vertices), max(e.vertices)) in _k for e in me_cube_cell_009.edges])
_uv = me_cube_cell_009.uv_layers.new(name='UVMap')
_uv.uv.foreach_set('vector', [0.4378, 0.35, 0.4495, 0.336, 0.4613, 0.3381, 0.4964, 0.3444, 0.499, 0.3577, 0.4996, 0.3633, 0.4988, 0.3665, 0.4902, 0.3785, 0.4872, 0.3824, 0.4238, 0.3895, 0.4028, 0.3918, 0.4964, 0.9057, 0.4848, 0.9078, 0.4496, 0.914, 0.4144, 0.8722, 0.4028, 0.8583, 0.4659, 0.8652, 0.4872, 0.8675, 0.496, 0.8795, 0.4991, 0.8846, 0.4997, 0.8878, 0.4972, 0.9013, 0.7484, 0.0, 0.7502, 0.7502, 0.2487, 0.2487, 0.2481, 0.0, 1.0, 0.751, 0.2497, 0.0, 0.749, 0.0, 1.0, 0.2513, 1.0, 0.7502, 0.751, 0.751, 0.2513, 0.2513, 1.0, 0.2487, 0.7491, 0.0, 1.0, 0.2516, 1.0, 0.7519, 0.2503, 0.0, 1.0, 0.7483, 0.7491, 0.7491, 0.2503, 0.2503, 1.0, 0.2478, 0.2483, 0.0, 0.7499, 0.0, 0.7483, 0.7483, 0.2478, 0.2478, 1.0, 0.2517, 1.0, 0.7501, 0.2497, 0.0, 0.2519, 0.0, 0.7506, 0.0, 0.7501, 0.7501, 0.2517, 0.2517, 1.0, 0.251, 1.0, 0.7503, 0.7506, 0.7506, 0.2519, 0.2519, 0.7482, 0.7482, 0.2503, 0.0, 0.7501, 0.0, 0.2499, 0.0, 0.7497, 0.0, 1.0, 0.251, 1.0, 0.752, 0.752, 0.752, 0.251, 0.251, 1.0, 0.2501, 1.0, 0.7517])
me_cube_cell_009.materials.append(mat_glass)
me_cube_cell_009.use_remesh_fix_poles = True
me_cube_cell_009.use_remesh_preserve_attributes = False
me_cube_cell_009.use_mirror_vertex_groups = False
me_cube_cell_009.update()
me_cube_cell_010 = bpy.data.meshes.new('Cube_cell.010')
me_cube_cell_010.from_pydata([(-0.0716, 0.05, -0.0434), (-0.07095, 0.05, 0.1494), (-0.04622, 0.05, -0.07804), (-0.07085, 0.05, 0.1637), (0.05128, 0.05, -0.1458), (0.084, 0.05, -0.1683), (0.1575, 0.05, 0.1637), (-0.07192, -0.05, -0.04321), (-0.0717, -0.05, 0.02109), (-0.07076, -0.05, 0.1637), (0.1576, -0.05, 0.1637), (0.0841, -0.05, -0.1681), (-0.01402, -0.05, -0.1005), (-0.04648, -0.05, -0.07795), (0.05128, 0.05, -0.1458), (-0.04622, 0.05, -0.07804), (-0.0716, 0.05, -0.0434), (-0.07095, 0.05, 0.1494), (-0.07085, 0.05, 0.1637), (0.1575, 0.05, 0.1637), (0.084, 0.05, -0.1683), (-0.04648, -0.05, -0.07795), (-0.01402, -0.05, -0.1005), (0.0841, -0.05, -0.1681), (0.1576, -0.05, 0.1637), (-0.07076, -0.05, 0.1637), (-0.0717, -0.05, 0.02109), (-0.07192, -0.05, -0.04321)], [], [(14, 15, 16, 17, 18, 19, 20), (21, 22, 23, 24, 25, 26, 27), (19, 18, 25, 24), (2, 13, 7, 0), (3, 1, 8, 9), (0, 7, 8, 1), (4, 5, 11, 12), (2, 4, 12, 13), (10, 11, 5, 6)])
_k = set([(0, 1), (0, 2), (1, 3), (2, 4), (3, 9), (4, 5), (5, 6), (6, 10), (7, 8), (7, 13), (8, 9), (10, 11), (11, 12), (12, 13), (14, 15), (14, 20), (15, 16), (16, 17), (17, 18), (18, 25), (19, 20), (19, 24), (21, 22), (21, 27), (22, 23), (23, 24), (25, 26), (26, 27)])
me_cube_cell_010.attributes.new('sharp_edge', 'BOOLEAN', 'EDGE').data.foreach_set('value', [ (min(e.vertices), max(e.vertices)) in _k for e in me_cube_cell_010.edges])
_uv = me_cube_cell_010.uv_layers.new(name='UVMap')
_uv.uv.foreach_set('vector', [0.5476, 0.3971, 0.5646, 0.3727, 0.5732, 0.3664, 0.6214, 0.3665, 0.625, 0.3666, 0.625, 0.4237, 0.542, 0.4053, 0.5646, 0.8773, 0.5589, 0.8692, 0.542, 0.8447, 0.625, 0.8263, 0.625, 0.8834, 0.5893, 0.8837, 0.5733, 0.8837, 0.7013, 0.5, 0.7584, 0.5, 0.7584, 0.75, 0.7013, 0.75, 0.2502, 0.0, 0.7504, 0.0, 1.0, 0.2498, 1.0, 0.7487, 0.8067, 0.7508, 0.7508, 0.7508, 0.2504, 0.2504, 0.8058, 0.251, 0.2513, 0.0, 0.7502, 0.0, 1.0, 0.2504, 1.0, 0.7508, 0.7497, 0.0, 1.0, 0.2497, 1.0, 0.7488, 0.2496, 0.0, 0.7498, 0.0, 0.7497, 0.7497, 0.2496, 0.2496, 0.2496, 0.0, 0.8684, 0.7518, 0.2512, 0.0, 0.7503, 0.0, 0.8692, 0.2504])
me_cube_cell_010.materials.append(mat_glass)
me_cube_cell_010.use_remesh_fix_poles = True
me_cube_cell_010.use_remesh_preserve_attributes = False
me_cube_cell_010.use_mirror_vertex_groups = False
me_cube_cell_010.update()
me_cube_cell_011 = bpy.data.meshes.new('Cube_cell.011')
me_cube_cell_011.from_pydata([(-0.1114, 0.05, -0.02417), (-0.0901, 0.05, -0.08679), (-0.0829, 0.05, -0.1077), (-0.07712, 0.05, -0.1143), (0.006813, 0.05, -0.0996), (0.1523, 0.05, -0.02081), (-0.0329, 0.05, 0.08562), (0.1523, 0.05, 0.344), (-0.05907, 0.05, -0.1348), (0.1523, -0.05, -0.0212), (0.1523, -0.05, 0.3442), (-0.1114, -0.05, -0.02444), (-0.1043, -0.05, -0.04527), (-0.0595, -0.05, -0.1344), (-0.06552, -0.05, -0.1276), (-0.08282, -0.05, -0.1078), (0.1374, -0.05, -0.02926), (0.1238, -0.05, 0.3043), (-0.0829, 0.05, -0.1077), (-0.0901, 0.05, -0.08679), (-0.1114, 0.05, -0.02417), (-0.0329, 0.05, 0.08562), (0.1523, 0.05, 0.344), (0.1523, 0.05, -0.02081), (0.006813, 0.05, -0.0996), (-0.05907, 0.05, -0.1348), (-0.07712, 0.05, -0.1143), (0.1523, -0.05, -0.0212), (0.1523, -0.05, 0.3442), (0.1374, -0.05, -0.02926), (0.1238, -0.05, 0.3043), (-0.1114, -0.05, -0.02444), (-0.1043, -0.05, -0.04527), (-0.08282, -0.05, -0.1078), (-0.06552, -0.05, -0.1276), (-0.0595, -0.05, -0.1344)], [], [(18, 19, 20, 21, 22, 23, 24, 25, 26), (28, 27, 23, 22), (29, 27, 28, 30, 31, 32, 33, 34, 35), (7, 6, 17, 10), (6, 0, 11, 17), (8, 4, 16, 13), (4, 5, 9, 16), (11, 0, 1, 12), (8, 13, 14, 3), (15, 2, 3, 14), (1, 2, 15, 12)])
_k = set([(0, 1), (0, 6), (1, 2), (2, 3), (3, 8), (4, 5), (4, 8), (5, 9), (6, 7), (7, 10), (9, 16), (10, 17), (11, 12), (11, 17), (12, 15), (13, 14), (13, 16), (14, 15), (18, 19), (18, 26), (19, 20), (20, 21), (21, 22), (22, 28), (23, 24), (23, 27), (24, 25), (25, 26), (27, 29), (28, 30), (29, 35), (30, 31), (31, 32), (32, 33), (33, 34), (34, 35)])
me_cube_cell_011.attributes.new('sharp_edge', 'BOOLEAN', 'EDGE').data.foreach_set('value', [ (min(e.vertices), max(e.vertices)) in _k for e in me_cube_cell_011.edges])
_uv = me_cube_cell_011.uv_layers.new(name='UVMap')
_uv.uv.foreach_set('vector', [0.5009, 0.4412, 0.5062, 0.4394, 0.5218, 0.4341, 0.5493, 0.4537, 0.6139, 0.5, 0.5226, 0.5, 0.503, 0.4636, 0.4942, 0.4472, 0.4993, 0.4426, 0.6139, 0.75, 0.5226, 0.75, 0.5226, 0.5, 0.6139, 0.5, 0.5205, 0.7537, 0.5226, 0.75, 0.6139, 0.75, 0.6039, 0.7571, 0.5217, 0.8159, 0.5165, 0.8142, 0.5009, 0.8088, 0.496, 0.8045, 0.4943, 0.803, 0.84, 0.5892, 0.2504, 0.0, 0.7499, 0.0, 0.8408, 0.0908, 0.2504, 0.2504, 0.2507, 0.0, 0.7508, 0.0, 0.7499, 0.7499, 0.7489, 0.0, 1.0, 0.2513, 1.0, 0.751, 0.2496, 0.0, 0.2513, 0.2513, 0.8086, 0.2515, 0.808, 0.751, 0.751, 0.751, 0.2492, 0.0, 0.7493, 0.0, 0.7488, 0.7488, 0.249, 0.249, 0.2511, 0.0, 0.7504, 0.0, 1.0, 0.2496, 1.0, 0.749, 1.0, 0.2499, 1.0, 0.7491, 0.749, 0.749, 0.2496, 0.2496, 1.0, 0.7488, 0.7491, 0.7491, 0.2499, 0.2499, 1.0, 0.249])
me_cube_cell_011.materials.append(mat_glass)
me_cube_cell_011.use_remesh_fix_poles = True
me_cube_cell_011.use_remesh_preserve_attributes = False
me_cube_cell_011.use_mirror_vertex_groups = False
me_cube_cell_011.update()
me_cube_cell_012 = bpy.data.meshes.new('Cube_cell.012')
me_cube_cell_012.from_pydata([(-0.06975, 0.05, -0.1099), (-0.07949, 0.05, -0.06419), (-0.1085, 0.05, 0.07249), (-0.04366, 0.05, 0.1075), (-0.0141, 0.05, -0.1202), (0.1024, 0.05, -0.1416), (0.1024, 0.05, 0.1855), (0.1024, -0.05, -0.1417), (0.1024, -0.05, 0.1859), (-0.06979, -0.05, -0.1097), (-0.09889, -0.05, 0.02683), (-0.1085, -0.05, 0.07224), (0.08667, -0.05, 0.1775), (0.09644, -0.05, -0.1406), (-0.07949, 0.05, -0.06419), (-0.1085, 0.05, 0.07249), (-0.04366, 0.05, 0.1075), (0.1024, 0.05, 0.1855), (0.1024, 0.05, -0.1416), (-0.0141, 0.05, -0.1202), (-0.06975, 0.05, -0.1099), (0.1024, -0.05, -0.1417), (0.1024, -0.05, 0.1859), (-0.09889, -0.05, 0.02683), (-0.06979, -0.05, -0.1097), (0.09644, -0.05, -0.1406), (0.08667, -0.05, 0.1775), (-0.1085, -0.05, 0.07224)], [], [(14, 15, 16, 17, 18, 19, 20), (22, 21, 18, 17), (23, 24, 25, 21, 22, 26, 27), (12, 8, 6, 3), (12, 3, 2, 11), (11, 2, 1, 10), (0, 4, 13, 9), (4, 5, 7, 13), (1, 0, 9, 10)])
_k = set([(0, 1), (0, 4), (1, 2), (2, 3), (3, 6), (4, 5), (5, 7), (6, 8), (7, 13), (8, 12), (9, 10), (9, 13), (10, 11), (11, 12), (14, 15), (14, 20), (15, 16), (16, 17), (17, 22), (18, 19), (18, 21), (19, 20), (21, 25), (22, 26), (23, 24), (23, 27), (24, 25), (26, 27)])
me_cube_cell_012.attributes.new('sharp_edge', 'BOOLEAN', 'EDGE').data.foreach_set('value', [ (min(e.vertices), max(e.vertices)) in _k for e in me_cube_cell_012.edges])
_uv = me_cube_cell_012.uv_layers.new(name='UVMap')
_uv.uv.foreach_set('vector', [0.4596, 0.4545, 0.4938, 0.4473, 0.5025, 0.4635, 0.5221, 0.5, 0.4403, 0.5, 0.4456, 0.4709, 0.4482, 0.457, 0.5222, 0.75, 0.4403, 0.75, 0.4403, 0.5, 0.5221, 0.5, 0.4824, 0.8003, 0.4483, 0.793, 0.4405, 0.7515, 0.4403, 0.75, 0.5222, 0.75, 0.5201, 0.7539, 0.4937, 0.8027, 0.749, 0.0, 0.8093, 0.06019, 0.809, 0.5588, 0.2488, 0.0, 1.0, 0.251, 1.0, 0.7512, 0.7506, 0.7506, 0.2493, 0.2493, 1.0, 0.2493, 1.0, 0.7506, 0.2516, 0.0, 0.7514, 0.0, 0.7488, 0.0, 1.0, 0.2507, 1.0, 0.7489, 0.2497, 0.0, 0.2507, 0.2507, 0.776, 0.2509, 0.7757, 0.7489, 0.7489, 0.7489, 1.0, 0.7484, 0.7488, 0.7488, 0.2497, 0.2497, 1.0, 0.2486])
me_cube_cell_012.materials.append(mat_glass)
me_cube_cell_012.use_remesh_fix_poles = True
me_cube_cell_012.use_remesh_preserve_attributes = False
me_cube_cell_012.use_mirror_vertex_groups = False
me_cube_cell_012.update()
me_cube_cell_013 = bpy.data.meshes.new('Cube_cell.013')
me_cube_cell_013.from_pydata([(-0.0967, -0.04167, -0.2411), (-0.0967, -0.04167, 0.1953), (-0.09664, 0.05833, -0.2411), (0.06707, 0.05833, 0.079), (0.06414, 0.05833, 0.04706), (0.05464, 0.05833, -0.04948), (-0.09332, 0.05833, 0.1932), (0.004256, -0.04167, -0.1135), (0.06698, -0.04167, 0.07927), (0.05814, -0.04167, -0.01694), (0.05495, -0.04167, -0.04929), (0.01318, -0.04167, 0.1176), (0.06414, 0.05833, 0.04706), (0.05464, 0.05833, -0.04948), (-0.09664, 0.05833, -0.2411), (-0.09332, 0.05833, 0.1932), (0.06707, 0.05833, 0.079), (-0.0967, -0.04167, -0.2411), (0.004256, -0.04167, -0.1135), (0.05495, -0.04167, -0.04929), (0.05814, -0.04167, -0.01694), (0.06698, -0.04167, 0.07927), (0.01318, -0.04167, 0.1176), (-0.0967, -0.04167, 0.1953)], [], [(14, 17, 23, 15), (12, 13, 14, 15, 16), (23, 17, 18, 19, 20, 21, 22), (8, 3, 6, 11), (4, 3, 8, 9), (9, 10, 5, 4), (6, 1, 11), (7, 0, 2), (2, 5, 10, 7)])
_k = set([(0, 2), (0, 7), (1, 6), (1, 11), (2, 5), (3, 4), (3, 6), (4, 5), (7, 10), (8, 9), (8, 11), (9, 10), (12, 13), (12, 16), (13, 14), (14, 17), (15, 16), (15, 23), (17, 18), (18, 19), (19, 20), (20, 21), (21, 22), (22, 23)])
me_cube_cell_013.attributes.new('sharp_edge', 'BOOLEAN', 'EDGE').data.foreach_set('value', [ (min(e.vertices), max(e.vertices)) in _k for e in me_cube_cell_013.edges])
_uv = me_cube_cell_013.uv_layers.new(name='UVMap')
_uv.uv.foreach_set('vector', [0.4467, 0.25, 0.4467, 0.0, 0.5558, 0.0, 0.5559, 0.25, 0.5188, 0.2902, 0.4946, 0.2878, 0.4467, 0.25, 0.5553, 0.2508, 0.5267, 0.2909, 0.5558, 1.0, 0.4467, 1.0, 0.4786, 0.9748, 0.4947, 0.9621, 0.5028, 0.9613, 0.5268, 0.9591, 0.5364, 0.9725, 1.0, 0.2521, 1.0, 0.7517, 0.2485, 0.0, 0.7479, 0.0, 1.0, 0.7516, 0.7517, 0.7517, 0.2521, 0.2521, 1.0, 0.2519, 0.2519, 0.2519, 0.2518, 0.0, 0.7515, 0.0, 0.7516, 0.7516, 0.9841, 0.7514, 0.4833, 0.2497, 1.0, 0.2521, 1.0, 0.7483, 0.4979, 0.2485, 1.0, 0.2489, 0.2489, 0.2489, 1.0, 0.2485, 1.0, 0.7482, 0.7483, 0.7483])
me_cube_cell_013.materials.append(mat_glass)
me_cube_cell_013.use_remesh_fix_poles = True
me_cube_cell_013.use_remesh_preserve_attributes = False
me_cube_cell_013.use_mirror_vertex_groups = False
me_cube_cell_013.update()
me_cube_cell_014 = bpy.data.meshes.new('Cube_cell.014')
me_cube_cell_014.from_pydata([(-0.1615, 0.05, -0.05154), (-0.09851, 0.05, -0.09727), (-0.1144, 0.05, -0.08598), (-0.1183, 0.05, -0.01216), (-0.04059, 0.05, -0.08414), (0.01027, 0.05, 0.1044), (0.1329, 0.05, -0.04438), (0.1258, 0.05, -0.02327), (0.1049, 0.05, 0.03857), (0.0411, 0.05, 0.08559), (0.01737, 0.05, 0.102), (-0.09822, -0.05, -0.09718), (0.01953, -0.05, 0.1009), (0.07522, -0.05, -0.05786), (0.1049, -0.05, 0.03889), (0.08365, -0.05, 0.05454), (0.1118, -0.05, 0.01831), (0.133, -0.05, -0.04462), (-0.1457, -0.05, -0.06336), (-0.1614, -0.05, -0.05188), (-0.03219, -0.05, 0.06585), (0.0104, -0.05, 0.1045), (0.0411, 0.05, 0.08559), (0.1049, 0.05, 0.03857), (0.1258, 0.05, -0.02327), (0.1329, 0.05, -0.04438), (-0.04059, 0.05, -0.08414), (-0.09851, 0.05, -0.09727), (-0.1144, 0.05, -0.08598), (-0.1615, 0.05, -0.05154), (-0.1183, 0.05, -0.01216), (0.01027, 0.05, 0.1044), (0.01737, 0.05, 0.102), (0.1049, -0.05, 0.03889), (0.08365, -0.05, 0.05454), (0.01953, -0.05, 0.1009), (0.0104, -0.05, 0.1045), (-0.03219, -0.05, 0.06585), (-0.1614, -0.05, -0.05188), (-0.1457, -0.05, -0.06336), (-0.09822, -0.05, -0.09718), (0.07522, -0.05, -0.05786), (0.133, -0.05, -0.04462), (0.1118, -0.05, 0.01831)], [], [(22, 23, 24, 25, 26, 27, 28, 29, 30, 31, 32), (33, 34, 35, 36, 37, 38, 39, 40, 41, 42, 43), (18, 2, 1, 11), (0, 2, 18, 19), (4, 6, 17, 13), (1, 4, 13, 11), (20, 3, 0, 19), (21, 5, 3, 20), (7, 8, 14, 16), (6, 7, 16, 17), (14, 8, 9, 15), (15, 9, 10, 12), (12, 10, 21), (21, 10, 5)])
_k = set([(0, 2), (0, 3), (1, 2), (1, 4), (3, 5), (4, 6), (5, 10), (6, 7), (7, 8), (8, 9), (9, 10), (11, 13), (11, 18), (12, 15), (12, 21), (13, 17), (14, 15), (14, 16), (16, 17), (18, 19), (19, 20), (20, 21), (22, 23), (22, 32), (23, 24), (24, 25), (25, 26), (26, 27), (27, 28), (28, 29), (29, 30), (30, 31), (31, 32), (33, 34), (33, 43), (34, 35), (35, 36), (36, 37), (37, 38), (38, 39), (39, 40), (40, 41), (41, 42), (42, 43)])
me_cube_cell_014.attributes.new('sharp_edge', 'BOOLEAN', 'EDGE').data.foreach_set('value', [ (min(e.vertices), max(e.vertices)) in _k for e in me_cube_cell_014.edges])
_uv = me_cube_cell_014.uv_layers.new(name='UVMap')
_uv.uv.foreach_set('vector', [0.5334, 0.4176, 0.5216, 0.4336, 0.5062, 0.4388, 0.5009, 0.4406, 0.491, 0.3972, 0.4877, 0.3827, 0.4905, 0.3788, 0.4991, 0.367, 0.5089, 0.3778, 0.5381, 0.4099, 0.5373, 0.4123, 0.5217, 0.8164, 0.5256, 0.8217, 0.5372, 0.8378, 0.5381, 0.8401, 0.5285, 0.8507, 0.499, 0.883, 0.4962, 0.8791, 0.4877, 0.8672, 0.4975, 0.8238, 0.5008, 0.8094, 0.5166, 0.8147, 1.0, 0.2498, 1.0, 0.7494, 0.7495, 0.7495, 0.2499, 0.2499, 0.749, 0.0, 0.7494, 0.7494, 0.2498, 0.2498, 0.2496, 0.0, 1.0, 0.7493, 0.2519, 0.0, 0.7509, 0.0, 1.0, 0.2495, 1.0, 0.7495, 0.7493, 0.7493, 0.2495, 0.2495, 1.0, 0.2499, 0.248, 0.0, 0.7485, 0.0, 1.0, 0.251, 1.0, 0.7504, 0.2484, 0.0, 0.7497, 0.0, 0.7485, 0.7485, 0.248, 0.248, 1.0, 0.748, 0.2484, 0.0, 0.7498, 0.0, 1.0, 0.249, 1.0, 0.7481, 0.748, 0.748, 0.249, 0.249, 1.0, 0.2491, 0.7498, 0.7498, 0.2484, 0.2484, 1.0, 0.2513, 1.0, 0.7508, 0.7508, 0.7508, 0.2513, 0.2513, 0.2513, 0.0, 0.7509, 0.0, 0.7509, 0.7509, 0.2517, 0.0, 0.7521, 0.0, 0.7521, 0.7521, 0.2517, 0.2517, 1.0, 0.2503])
me_cube_cell_014.materials.append(mat_glass)
me_cube_cell_014.use_remesh_fix_poles = True
me_cube_cell_014.use_remesh_preserve_attributes = False
me_cube_cell_014.use_mirror_vertex_groups = False
me_cube_cell_014.update()

# ---- objects
ob_cube_cell = bpy.data.objects.new('Cube_cell', me_cube_cell_016)
ob_cube_cell_001 = bpy.data.objects.new('Cube_cell.001', me_cube_cell_017)
ob_cube_cell_002 = bpy.data.objects.new('Cube_cell.002', me_cube_cell_001)
ob_cube_cell_003 = bpy.data.objects.new('Cube_cell.003', me_cube_cell_002)
ob_cube_cell_004 = bpy.data.objects.new('Cube_cell.004', me_cube_cell_003)
ob_cube_cell_005 = bpy.data.objects.new('Cube_cell.005', me_cube_cell_004)
ob_cube_cell_006 = bpy.data.objects.new('Cube_cell.006', me_cube_cell_005)
ob_cube_cell_007 = bpy.data.objects.new('Cube_cell.007', me_cube_cell_006)
ob_cube_cell_008 = bpy.data.objects.new('Cube_cell.008', me_cube_cell_007)
ob_cube_cell_009 = bpy.data.objects.new('Cube_cell.009', me_cube_cell_008)
ob_cube_cell_010 = bpy.data.objects.new('Cube_cell.010', me_cube_cell_009)
ob_cube_cell_011 = bpy.data.objects.new('Cube_cell.011', me_cube_cell_010)
ob_cube_cell_012 = bpy.data.objects.new('Cube_cell.012', me_cube_cell_011)
ob_cube_cell_013 = bpy.data.objects.new('Cube_cell.013', me_cube_cell_012)
ob_cube_cell_014 = bpy.data.objects.new('Cube_cell.014', me_cube_cell_013)
ob_cube_cell_015 = bpy.data.objects.new('Cube_cell.015', me_cube_cell_014)

# ---- transforms, parenting, visibility, modifiers, constraints
ob_cube_cell.location = (0.1894, 2.235e-08, -0.179)
ob_cube_cell.lineart.crease_threshold = 0.0
ob_cube_cell_001.location = (0.0381, -3.725e-09, 0.1227)
ob_cube_cell_001.lineart.crease_threshold = 0.0
ob_cube_cell_002.location = (-0.2425, 0.0, 0.2731)
ob_cube_cell_002.lineart.crease_threshold = 0.0
ob_cube_cell_003.location = (-0.3867, 0.003846, -0.2082)
ob_cube_cell_003.lineart.crease_threshold = 0.0
ob_cube_cell_004.location = (-0.1394, 0.00128, -0.3642)
ob_cube_cell_004.lineart.crease_threshold = 0.0
ob_cube_cell_005.location = (0.3102, -3.725e-09, 0.3095)
ob_cube_cell_005.lineart.crease_threshold = 0.0
ob_cube_cell_006.location = (0.279, 0.001828, -0.3622)
ob_cube_cell_006.lineart.crease_threshold = 0.0
ob_cube_cell_007.location = (0.1762, -3.725e-09, 0.2928)
ob_cube_cell_007.lineart.crease_threshold = 0.0
ob_cube_cell_008.location = (-0.2497, 2.235e-08, -0.04023)
ob_cube_cell_008.lineart.crease_threshold = 0.0
ob_cube_cell_009.location = (-0.09957, 2.608e-08, 0.1281)
ob_cube_cell_009.lineart.crease_threshold = 0.0
ob_cube_cell_010.location = (-0.04473, 2.235e-08, -0.1201)
ob_cube_cell_010.lineart.crease_threshold = 0.0
ob_cube_cell_011.location = (0.03709, -3.725e-09, 0.3363)
ob_cube_cell_011.lineart.crease_threshold = 0.0
ob_cube_cell_012.location = (0.3477, -3.725e-09, 0.1114)
ob_cube_cell_012.lineart.crease_threshold = 0.0
ob_cube_cell_013.location = (0.3976, -3.725e-09, -0.09726)
ob_cube_cell_013.lineart.crease_threshold = 0.0
ob_cube_cell_014.location = (-0.4033, -0.008333, 0.02796)
ob_cube_cell_014.lineart.crease_threshold = 0.0
ob_cube_cell_015.location = (0.1294, 2.235e-08, 0.04796)
ob_cube_cell_015.lineart.crease_threshold = 0.0

# ---- collection membership
col_collection.objects.link(ob_cube_cell)
col_collection.objects.link(ob_cube_cell_001)
col_collection.objects.link(ob_cube_cell_002)
col_collection.objects.link(ob_cube_cell_003)
col_collection.objects.link(ob_cube_cell_004)
col_collection.objects.link(ob_cube_cell_005)
col_collection.objects.link(ob_cube_cell_006)
col_collection.objects.link(ob_cube_cell_007)
col_collection.objects.link(ob_cube_cell_008)
col_collection.objects.link(ob_cube_cell_009)
col_collection.objects.link(ob_cube_cell_010)
col_collection.objects.link(ob_cube_cell_011)
col_collection.objects.link(ob_cube_cell_012)
col_collection.objects.link(ob_cube_cell_013)
col_collection.objects.link(ob_cube_cell_014)
col_collection.objects.link(ob_cube_cell_015)

# ---- scene / render settings (as saved in the file)
scene.frame_start = 1; scene.frame_end = 250; scene.frame_set(0)
scene.render.engine = 'BLENDER_EEVEE_NEXT'
scene.cycles.use_denoising = False
scene.cycles.samples = 128
scene.cycles.sampling_pattern = 'TABULATED_SOBOL'
scene.cycles.use_adaptive_sampling = False
scene.cycles.use_light_tree = False
scene.view_settings.view_transform = 'Filmic'
bpy.context.view_layer.update()

# ---- added for rendering (the .blend has no active camera and no usable light): camera, sun
cam_auto = bpy.data.cameras.new('AutoCamera')
cam_auto.lens = 50.0
cam_auto.sensor_width = 36.0
cam_auto.clip_end = 1000.0
ob_auto_camera = bpy.data.objects.new('AutoCamera', cam_auto)
scene.collection.objects.link(ob_auto_camera)
ob_auto_camera.location = (1.31173, -1.57408, 1.04939)
ob_auto_camera.rotation_euler = (1.09748, -7.21219e-08, 0.694738)
scene.camera = ob_auto_camera
light_auto_sun = bpy.data.lights.new('AutoSun', 'SUN')
light_auto_sun.energy = 3.0
light_auto_sun.angle = 0.0523599
ob_auto_sun = bpy.data.objects.new('AutoSun', light_auto_sun)
scene.collection.objects.link(ob_auto_sun)
ob_auto_sun.rotation_euler = (0.872665, 0.174533, 0.523599)
bpy.context.view_layer.update()
